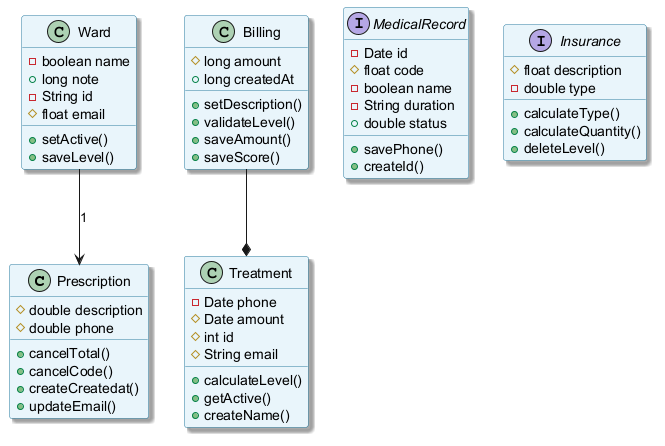

The diagram above was rendered by PlantUML. Its source (embedded in the PNG):
@startuml
skinparam backgroundColor #FFFFFF
skinparam classBackgroundColor #E8F4FA
skinparam classBorderColor #2C7DA0
skinparam shadowing true
class Prescription {
  #double description
  #double phone
  +cancelTotal()
  +cancelCode()
  +createCreatedat()
  +updateEmail()
}
class Treatment {
  -Date phone
  #Date amount
  #int id
  #String email
  +calculateLevel()
  +getActive()
  +createName()
}
interface MedicalRecord {
  -Date id
  #float code
  -boolean name
  -String duration
  +double status
  +savePhone()
  +createId()
}
interface Insurance {
  #float description
  -double type
  +calculateType()
  +calculateQuantity()
  +deleteLevel()
}
class Ward {
  -boolean name
  +long note
  -String id
  #float email
  +setActive()
  +saveLevel()
}
class Billing {
  #long amount
  +long createdAt
  +setDescription()
  +validateLevel()
  +saveAmount()
  +saveScore()
}
Ward --> Prescription : "1"
Billing --* Treatment
@enduml